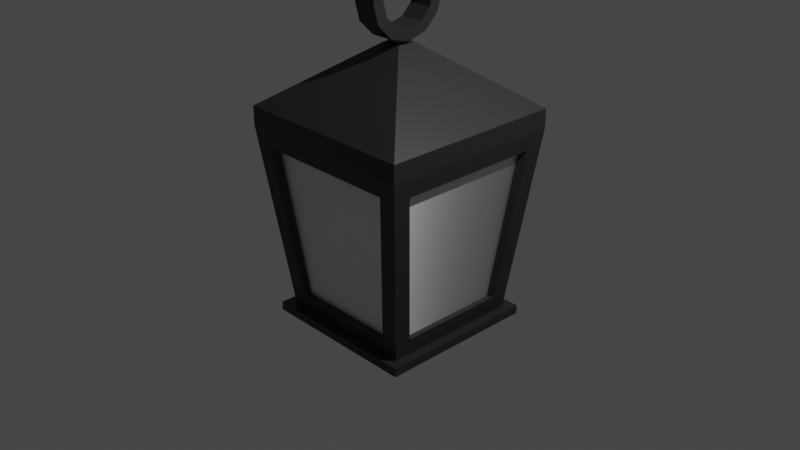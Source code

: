 # Source: lantyern.blend  (saved by Blender 2.93.21; exported with 4.5.12 LTS)
import bpy
from mathutils import Matrix  # noqa: F401  (used for matrix-valued properties, if any)

bpy.ops.wm.read_factory_settings(use_empty=True)
scene = bpy.context.scene
scene.name = 'Scene'

# ---- collections
col_collection = bpy.data.collections.new('Collection'); scene.collection.children.link(col_collection)

# ---- materials (node trees are filled in below, after node groups)
mat_material_002 = bpy.data.materials.new('Material.002')
mat_material_002.use_transparent_shadow = False
mat_material_001 = bpy.data.materials.new('Material.001')
mat_material_001.use_transparent_shadow = False

# ---- material node trees
mat_material_002.use_nodes = True; mat_material_002.node_tree.nodes.clear()
_N = mat_material_002.node_tree.nodes; _L = mat_material_002.node_tree.links
n0 = _N.new('ShaderNodeBsdfPrincipled'); n0.name = 'Principled BSDF'; n0.location = (10, 300)
n0.distribution = 'GGX'
n0.subsurface_method = 'BURLEY'
n0.inputs[0].default_value = (0.02365, 0.02365, 0.02365, 1.0)
n0.inputs[3].default_value = 1.45
n0.inputs[27].default_value = (0.0, 0.0, 0.0, 1.0)
n0.inputs[28].default_value = 1.0
n1 = _N.new('ShaderNodeOutputMaterial'); n1.name = 'Material Output'; n1.location = (300, 300)
_L.new(n0.outputs[0], n1.inputs[0])
n1.is_active_output = True
mat_material_001.use_nodes = True; mat_material_001.node_tree.nodes.clear()
_N = mat_material_001.node_tree.nodes; _L = mat_material_001.node_tree.links
n0 = _N.new('ShaderNodeOutputMaterial'); n0.name = 'Material Output'; n0.location = (300, 300)
n1 = _N.new('ShaderNodeBsdfAnisotropic'); n1.name = 'Anisotropic BSDF'; n1.location = (10, 300)
n1.distribution = 'GGX'
n1.inputs[0].default_value = (1.0, 1.0, 1.0, 1.0)
n1.inputs[2].default_value = 0.5
_L.new(n1.outputs[0], n0.inputs[0])
n0.is_active_output = True

# ---- world
world_world = bpy.data.worlds.new('World'); scene.world = world_world
world_world.use_nodes = True; world_world.node_tree.nodes.clear()
_N = world_world.node_tree.nodes; _L = world_world.node_tree.links
n0 = _N.new('ShaderNodeOutputWorld'); n0.name = 'World Output'; n0.location = (300, 300)
n1 = _N.new('ShaderNodeBackground'); n1.name = 'Background'; n1.location = (10, 300)
n1.inputs[0].default_value = (0.05088, 0.05088, 0.05088, 1.0)
_L.new(n1.outputs[0], n0.inputs[0])
n0.is_active_output = True
world_world.color = (0.05088, 0.05088, 0.05088)
world_world.use_sun_shadow = False
world_world.sun_shadow_jitter_overblur = 0.0

# ---- cameras
cam_camera = bpy.data.cameras.new('Camera')
cam_camera.clip_end = 100.0
cam_camera.ortho_scale = 7.314

# ---- lights
light_light = bpy.data.lights.new('Light', 'POINT')
light_light.transmission_factor = 0.0
light_light.energy = 1000.0
light_light.shadow_soft_size = 0.1
light_light.shadow_maximum_resolution = 0.006
light_light.use_absolute_resolution = True

# ---- meshes
me_cube_002 = bpy.data.meshes.new('Cube.002')
me_cube_002.from_pydata([(-0.765, -0.765, -1.0), (-1.0, -1.0, 1.0), (-0.765, 0.765, -1.0), (-1.0, 1.0, 1.0), (0.765, -0.765, -1.0), (1.0, -1.0, 1.0), (0.765, 0.765, -1.0), (1.0, 1.0, 1.0), (-0.7865, -0.6016, -0.8177), (-0.9786, -0.7938, 0.8177), (-0.9786, 0.7938, 0.8177), (-0.7865, 0.6016, -0.8177), (-0.6016, 0.7865, -0.8177), (-0.7938, 0.9786, 0.8177), (0.7938, 0.9786, 0.8177), (0.6016, 0.7865, -0.8177), (0.7865, 0.6016, -0.8177), (0.9786, 0.7938, 0.8177), (0.9786, -0.7938, 0.8177), (0.7865, -0.6016, -0.8177), (0.6016, -0.7865, -0.8177), (0.7938, -0.9786, 0.8177), (-0.7938, -0.9786, 0.8177), (-0.6016, -0.7865, -0.8177), (-0.7275, -0.5566, -0.8177), (-0.9053, -0.7343, 0.8177), (-0.7275, 0.5566, -0.8177), (-0.9053, 0.7343, 0.8177), (-0.7343, 0.9053, 0.8177), (-0.5566, 0.7275, -0.8177), (0.5566, 0.7275, -0.8177), (0.7343, 0.9053, 0.8177), (0.9053, 0.7343, 0.8177), (0.7275, 0.5566, -0.8177), (0.7275, -0.5566, -0.8177), (0.9053, -0.7343, 0.8177), (0.7343, -0.9053, 0.8177), (0.5566, -0.7275, -0.8177), (-0.5566, -0.7275, -0.8177), (-0.7343, -0.9053, 0.8177), (-1.0, -1.0, 1.201), (-1.0, 1.0, 1.201), (1.0, 1.0, 1.201), (1.0, -1.0, 1.201), (-0.1017, -0.1017, 1.854), (-0.1017, 0.1017, 1.854), (0.1017, 0.1017, 1.854), (0.1017, -0.1017, 1.854), (0.07718, 0.07718, 1.854), (-0.07718, 0.07718, 1.854), (-0.07718, -0.07718, 1.854), (0.07718, -0.07718, 1.854), (-0.07718, 0.07718, 1.921), (0.07718, 0.07718, 1.921), (0.07718, -0.07718, 1.921), (-0.07718, -0.07718, 1.921), (-0.765, 0.765, -1.082), (-0.765, -0.765, -1.082), (0.765, 0.765, -1.082), (0.765, -0.765, -1.082), (-0.06548, 0.06548, -1.486), (-0.06548, -0.06548, -1.486), (0.06548, 0.06548, -1.486), (0.06548, -0.06548, -1.486), (-0.004796, 0.004796, -1.806), (-0.004796, -0.004796, -1.806), (0.004796, 0.004796, -1.806), (0.004796, -0.004796, -1.806), (-0.8725, 0.8725, -0.9942), (-0.8725, -0.8725, -0.9942), (0.8725, 0.8725, -0.9942), (0.8725, -0.8725, -0.9942), (-0.8725, 0.8725, -1.088), (-0.8725, -0.8725, -1.088), (0.8725, 0.8725, -1.088), (0.8725, -0.8725, -1.088)], [], [(8, 9, 25, 24), (22, 23, 38, 39), (18, 19, 34, 35), (21, 22, 39, 36), (6, 4, 71, 70), (3, 1, 40, 41), (0, 1, 9, 8), (1, 3, 10, 9), (3, 2, 11, 10), (2, 0, 8, 11), (2, 3, 13, 12), (3, 7, 14, 13), (7, 6, 15, 14), (6, 2, 12, 15), (6, 7, 17, 16), (7, 5, 18, 17), (5, 4, 19, 18), (4, 6, 16, 19), (4, 5, 21, 20), (5, 1, 22, 21), (1, 0, 23, 22), (0, 4, 20, 23), (12, 13, 28, 29), (11, 8, 24, 26), (16, 17, 32, 33), (15, 12, 29, 30), (20, 21, 36, 37), (9, 10, 27, 25), (19, 16, 33, 34), (13, 14, 31, 28), (23, 20, 37, 38), (10, 11, 26, 27), (17, 18, 35, 32), (14, 15, 30, 31), (40, 43, 47, 44), (1, 5, 43, 40), (7, 3, 41, 42), (5, 7, 42, 43), (49, 50, 55, 52), (42, 41, 45, 46), (43, 42, 46, 47), (41, 40, 44, 45), (46, 45, 49, 48), (45, 44, 50, 49), (44, 47, 51, 50), (47, 46, 48, 51), (53, 52, 55, 54), (48, 49, 52, 53), (50, 51, 54, 55), (51, 48, 53, 54), (58, 59, 63, 62), (56, 57, 73, 72), (0, 2, 68, 69), (59, 58, 74, 75), (63, 61, 65, 67), (57, 56, 60, 61), (59, 57, 61, 63), (56, 58, 62, 60), (64, 66, 67, 65), (60, 62, 66, 64), (62, 63, 67, 66), (61, 60, 64, 65), (69, 68, 72, 73), (70, 71, 75, 74), (71, 69, 73, 75), (68, 70, 74, 72), (57, 59, 75, 73), (58, 56, 72, 74), (4, 0, 69, 71), (2, 6, 70, 68)])
_uv = me_cube_002.uv_layers.new(name='UVMap')
_uv.uv.foreach_set('vector', [0.3978, 0.02848, 0.6022, 0.02419, 0.6022, 0.02419, 0.3978, 0.02848, 0.6022, 0.9758, 0.3978, 0.9715, 0.3978, 0.9715, 0.6022, 0.9758, 0.6022, 0.7258, 0.3978, 0.7215, 0.3978, 0.7215, 0.6022, 0.7258, 0.6022, 0.7742, 0.6022, 0.9758, 0.6022, 0.9758, 0.6022, 0.7742, 0.375, 0.5, 0.375, 0.75, 0.375, 0.75, 0.375, 0.5, 0.625, 0.25, 0.625, 0.0, 0.625, 0.0, 0.625, 0.25, 0.375, 0.0, 0.625, 0.0, 0.6022, 0.02419, 0.3978, 0.02848, 0.625, 0.0, 0.625, 0.25, 0.6022, 0.2258, 0.6022, 0.02419, 0.625, 0.25, 0.375, 0.25, 0.3978, 0.2215, 0.6022, 0.2258, 0.375, 0.25, 0.375, 0.0, 0.3978, 0.02848, 0.3978, 0.2215, 0.375, 0.25, 0.625, 0.25, 0.6022, 0.2742, 0.3978, 0.2785, 0.625, 0.25, 0.625, 0.5, 0.6022, 0.4758, 0.6022, 0.2742, 0.625, 0.5, 0.375, 0.5, 0.3978, 0.4715, 0.6022, 0.4758, 0.375, 0.5, 0.375, 0.25, 0.3978, 0.2785, 0.3978, 0.4715, 0.375, 0.5, 0.625, 0.5, 0.6022, 0.5242, 0.3978, 0.5285, 0.625, 0.5, 0.625, 0.75, 0.6022, 0.7258, 0.6022, 0.5242, 0.625, 0.75, 0.375, 0.75, 0.3978, 0.7215, 0.6022, 0.7258, 0.375, 0.75, 0.375, 0.5, 0.3978, 0.5285, 0.3978, 0.7215, 0.375, 0.75, 0.625, 0.75, 0.6022, 0.7742, 0.3978, 0.7785, 0.625, 0.75, 0.625, 1.0, 0.6022, 0.9758, 0.6022, 0.7742, 0.625, 1.0, 0.375, 1.0, 0.3978, 0.9715, 0.6022, 0.9758, 0.375, 1.0, 0.375, 0.75, 0.3978, 0.7785, 0.3978, 0.9715, 0.3978, 0.2785, 0.6022, 0.2742, 0.6022, 0.2742, 0.3978, 0.2785, 0.3978, 0.2215, 0.3978, 0.02848, 0.3978, 0.02848, 0.3978, 0.2215, 0.3978, 0.5285, 0.6022, 0.5242, 0.6022, 0.5242, 0.3978, 0.5285, 0.3978, 0.4715, 0.3978, 0.2785, 0.3978, 0.2785, 0.3978, 0.4715, 0.3978, 0.7785, 0.6022, 0.7742, 0.6022, 0.7742, 0.3978, 0.7785, 0.6022, 0.02419, 0.6022, 0.2258, 0.6022, 0.2258, 0.6022, 0.02419, 0.3978, 0.7215, 0.3978, 0.5285, 0.3978, 0.5285, 0.3978, 0.7215, 0.6022, 0.2742, 0.6022, 0.4758, 0.6022, 0.4758, 0.6022, 0.2742, 0.3978, 0.9715, 0.3978, 0.7785, 0.3978, 0.7785, 0.3978, 0.9715, 0.6022, 0.2258, 0.3978, 0.2215, 0.3978, 0.2215, 0.6022, 0.2258, 0.6022, 0.5242, 0.6022, 0.7258, 0.6022, 0.7258, 0.6022, 0.5242, 0.6022, 0.4758, 0.3978, 0.4715, 0.3978, 0.4715, 0.6022, 0.4758, 0.625, 1.0, 0.625, 0.75, 0.625, 0.75, 0.625, 1.0, 0.625, 1.0, 0.625, 0.75, 0.625, 0.75, 0.625, 1.0, 0.625, 0.5, 0.625, 0.25, 0.625, 0.25, 0.625, 0.5, 0.625, 0.75, 0.625, 0.5, 0.625, 0.5, 0.625, 0.75, 0.8448, 0.5302, 0.8448, 0.7198, 0.8448, 0.7198, 0.8448, 0.5302, 0.625, 0.5, 0.625, 0.25, 0.625, 0.25, 0.625, 0.5, 0.625, 0.75, 0.625, 0.5, 0.625, 0.5, 0.625, 0.75, 0.625, 0.25, 0.625, 0.0, 0.625, 0.0, 0.625, 0.25, 0.625, 0.5, 0.875, 0.5, 0.8448, 0.5302, 0.6552, 0.5302, 0.875, 0.5, 0.875, 0.75, 0.8448, 0.7198, 0.8448, 0.5302, 0.875, 0.75, 0.625, 0.75, 0.6552, 0.7198, 0.8448, 0.7198, 0.625, 0.75, 0.625, 0.5, 0.6552, 0.5302, 0.6552, 0.7198, 0.6552, 0.5302, 0.8448, 0.5302, 0.8448, 0.7198, 0.6552, 0.7198, 0.6552, 0.5302, 0.8448, 0.5302, 0.8448, 0.5302, 0.6552, 0.5302, 0.8448, 0.7198, 0.6552, 0.7198, 0.6552, 0.7198, 0.8448, 0.7198, 0.6552, 0.7198, 0.6552, 0.5302, 0.6552, 0.5302, 0.6552, 0.7198, 0.375, 0.5, 0.375, 0.75, 0.375, 0.75, 0.375, 0.5, 0.375, 0.25, 0.375, 0.0, 0.375, 0.0, 0.375, 0.25, 0.375, 0.0, 0.375, 0.25, 0.375, 0.25, 0.375, 0.0, 0.375, 0.75, 0.375, 0.5, 0.375, 0.5, 0.375, 0.75, 0.375, 0.75, 0.375, 1.0, 0.375, 1.0, 0.375, 0.75, 0.375, 0.0, 0.375, 0.25, 0.375, 0.25, 0.375, 0.0, 0.375, 0.75, 0.375, 1.0, 0.375, 1.0, 0.375, 0.75, 0.375, 0.25, 0.375, 0.5, 0.375, 0.5, 0.375, 0.25, 0.125, 0.5, 0.375, 0.5, 0.375, 0.75, 0.125, 0.75, 0.375, 0.25, 0.375, 0.5, 0.375, 0.5, 0.375, 0.25, 0.375, 0.5, 0.375, 0.75, 0.375, 0.75, 0.375, 0.5, 0.375, 0.0, 0.375, 0.25, 0.375, 0.25, 0.375, 0.0, 0.375, 0.0, 0.375, 0.25, 0.375, 0.25, 0.375, 0.0, 0.375, 0.5, 0.375, 0.75, 0.375, 0.75, 0.375, 0.5, 0.375, 0.75, 0.375, 1.0, 0.375, 1.0, 0.375, 0.75, 0.375, 0.25, 0.375, 0.5, 0.375, 0.5, 0.375, 0.25, 0.375, 1.0, 0.375, 0.75, 0.375, 0.75, 0.375, 1.0, 0.375, 0.5, 0.375, 0.25, 0.375, 0.25, 0.375, 0.5, 0.375, 0.75, 0.375, 1.0, 0.375, 1.0, 0.375, 0.75, 0.375, 0.25, 0.375, 0.5, 0.375, 0.5, 0.375, 0.25])
me_cube_002.materials.append(mat_material_002)
me_cube_002.use_remesh_fix_poles = True
me_cube_002.use_remesh_preserve_attributes = False
me_cube_002.update()
me_cylinder = bpy.data.meshes.new('Cylinder')
me_cylinder.from_pydata([(0.0, 1.0, -1.0), (0.0, 1.0, 1.0), (0.5, 0.866, -1.0), (0.5, 0.866, 1.0), (0.866, 0.5, -1.0), (0.866, 0.5, 1.0), (1.0, -4.371e-08, -1.0), (1.0, -4.371e-08, 1.0), (0.866, -0.5, -1.0), (0.866, -0.5, 1.0), (0.5, -0.866, -1.0), (0.5, -0.866, 1.0), (-8.742e-08, -1.0, -1.0), (-8.742e-08, -1.0, 1.0), (-0.5, -0.866, -1.0), (-0.5, -0.866, 1.0), (-0.866, -0.5, -1.0), (-0.866, -0.5, 1.0), (-1.0, 1.192e-08, -1.0), (-1.0, 1.192e-08, 1.0), (-0.866, 0.5, -1.0), (-0.866, 0.5, 1.0), (-0.5, 0.866, -1.0), (-0.5, 0.866, 1.0), (0.3611, 0.6254, 1.0), (-1.121e-09, 0.7222, 1.0), (-0.3611, 0.6254, 1.0), (-0.6254, 0.3611, 1.0), (-0.7222, 6.277e-09, 1.0), (-0.6254, -0.3611, 1.0), (-0.3611, -0.6254, 1.0), (-7.065e-08, -0.7222, 1.0), (0.3611, -0.6254, 1.0), (0.6254, -0.3611, 1.0), (0.7222, -3.322e-08, 1.0), (0.6254, 0.3611, 1.0), (-1.121e-09, 0.7222, -1.0), (0.3611, 0.6254, -1.0), (0.6254, 0.3611, -1.0), (0.7222, -3.322e-08, -1.0), (0.6254, -0.3611, -1.0), (0.3611, -0.6254, -1.0), (-7.065e-08, -0.7222, -1.0), (-0.3611, -0.6254, -1.0), (-0.6254, -0.3611, -1.0), (-0.7222, 6.277e-09, -1.0), (-0.6254, 0.3611, -1.0), (-0.3611, 0.6254, -1.0)], [], [(0, 1, 3, 2), (2, 3, 5, 4), (4, 5, 7, 6), (6, 7, 9, 8), (8, 9, 11, 10), (10, 11, 13, 12), (12, 13, 15, 14), (14, 15, 17, 16), (16, 17, 19, 18), (18, 19, 21, 20), (20, 21, 23, 22), (22, 23, 1, 0), (3, 1, 25, 24), (1, 23, 26, 25), (23, 21, 27, 26), (21, 19, 28, 27), (19, 17, 29, 28), (17, 15, 30, 29), (15, 13, 31, 30), (13, 11, 32, 31), (11, 9, 33, 32), (9, 7, 34, 33), (7, 5, 35, 34), (5, 3, 24, 35), (0, 2, 37, 36), (2, 4, 38, 37), (4, 6, 39, 38), (6, 8, 40, 39), (8, 10, 41, 40), (10, 12, 42, 41), (12, 14, 43, 42), (14, 16, 44, 43), (16, 18, 45, 44), (18, 20, 46, 45), (20, 22, 47, 46), (22, 0, 36, 47), (24, 25, 36, 37), (25, 26, 47, 36), (26, 27, 46, 47), (27, 28, 45, 46), (28, 29, 44, 45), (29, 30, 43, 44), (30, 31, 42, 43), (31, 32, 41, 42), (32, 33, 40, 41), (33, 34, 39, 40), (34, 35, 38, 39), (35, 24, 37, 38)])
_uv = me_cylinder.uv_layers.new(name='UVMap')
_uv.uv.foreach_set('vector', [1.0, 0.5, 1.0, 1.0, 0.9167, 1.0, 0.9167, 0.5, 0.9167, 0.5, 0.9167, 1.0, 0.8333, 1.0, 0.8333, 0.5, 0.8333, 0.5, 0.8333, 1.0, 0.75, 1.0, 0.75, 0.5, 0.75, 0.5, 0.75, 1.0, 0.6667, 1.0, 0.6667, 0.5, 0.6667, 0.5, 0.6667, 1.0, 0.5833, 1.0, 0.5833, 0.5, 0.5833, 0.5, 0.5833, 1.0, 0.5, 1.0, 0.5, 0.5, 0.5, 0.5, 0.5, 1.0, 0.4167, 1.0, 0.4167, 0.5, 0.4167, 0.5, 0.4167, 1.0, 0.3333, 1.0, 0.3333, 0.5, 0.3333, 0.5, 0.3333, 1.0, 0.25, 1.0, 0.25, 0.5, 0.25, 0.5, 0.25, 1.0, 0.1667, 1.0, 0.1667, 0.5, 0.1667, 0.5, 0.1667, 1.0, 0.08333, 1.0, 0.08333, 0.5, 0.08333, 0.5, 0.08333, 1.0, 7.451e-08, 1.0, 7.451e-08, 0.5, 0.37, 0.4578, 0.25, 0.49, 0.25, 0.4575, 0.3538, 0.4297, 0.25, 0.49, 0.13, 0.4578, 0.1462, 0.4297, 0.25, 0.4575, 0.13, 0.4578, 0.04215, 0.37, 0.07028, 0.3538, 0.1462, 0.4297, 0.04215, 0.37, 0.01, 0.25, 0.04248, 0.25, 0.07028, 0.3538, 0.01, 0.25, 0.04215, 0.13, 0.07028, 0.1462, 0.04248, 0.25, 0.04215, 0.13, 0.13, 0.04215, 0.1462, 0.07028, 0.07028, 0.1462, 0.13, 0.04215, 0.25, 0.01, 0.25, 0.04248, 0.1462, 0.07028, 0.25, 0.01, 0.37, 0.04215, 0.3538, 0.07028, 0.25, 0.04248, 0.37, 0.04215, 0.4578, 0.13, 0.4297, 0.1462, 0.3538, 0.07028, 0.4578, 0.13, 0.49, 0.25, 0.4575, 0.25, 0.4297, 0.1462, 0.49, 0.25, 0.4578, 0.37, 0.4297, 0.3538, 0.4575, 0.25, 0.4578, 0.37, 0.37, 0.4578, 0.3538, 0.4297, 0.4297, 0.3538, 0.75, 0.49, 0.87, 0.4578, 0.8538, 0.4297, 0.75, 0.4575, 0.87, 0.4578, 0.9578, 0.37, 0.9297, 0.3538, 0.8538, 0.4297, 0.9578, 0.37, 0.99, 0.25, 0.9575, 0.25, 0.9297, 0.3538, 0.99, 0.25, 0.9578, 0.13, 0.9297, 0.1462, 0.9575, 0.25, 0.9578, 0.13, 0.87, 0.04215, 0.8538, 0.07028, 0.9297, 0.1462, 0.87, 0.04215, 0.75, 0.01, 0.75, 0.04248, 0.8538, 0.07028, 0.75, 0.01, 0.63, 0.04215, 0.6462, 0.07028, 0.75, 0.04248, 0.63, 0.04215, 0.5422, 0.13, 0.5703, 0.1462, 0.6462, 0.07028, 0.5422, 0.13, 0.51, 0.25, 0.5425, 0.25, 0.5703, 0.1462, 0.51, 0.25, 0.5422, 0.37, 0.5703, 0.3538, 0.5425, 0.25, 0.5422, 0.37, 0.63, 0.4578, 0.6462, 0.4297, 0.5703, 0.3538, 0.63, 0.4578, 0.75, 0.49, 0.75, 0.4575, 0.6462, 0.4297, 0.3538, 0.4297, 0.25, 0.4575, 0.75, 0.4575, 0.8538, 0.4297, 0.25, 0.4575, 0.1462, 0.4297, 0.6462, 0.4297, 0.75, 0.4575, 0.1462, 0.4297, 0.07028, 0.3538, 0.5703, 0.3538, 0.6462, 0.4297, 0.07028, 0.3538, 0.04248, 0.25, 0.5425, 0.25, 0.5703, 0.3538, 0.04248, 0.25, 0.07028, 0.1462, 0.5703, 0.1462, 0.5425, 0.25, 0.07028, 0.1462, 0.1462, 0.07028, 0.6462, 0.07028, 0.5703, 0.1462, 0.1462, 0.07028, 0.25, 0.04248, 0.75, 0.04248, 0.6462, 0.07028, 0.25, 0.04248, 0.3538, 0.07028, 0.8538, 0.07028, 0.75, 0.04248, 0.3538, 0.07028, 0.4297, 0.1462, 0.9297, 0.1462, 0.8538, 0.07028, 0.4297, 0.1462, 0.4575, 0.25, 0.9575, 0.25, 0.9297, 0.1462, 0.4575, 0.25, 0.4297, 0.3538, 0.9297, 0.3538, 0.9575, 0.25, 0.4297, 0.3538, 0.3538, 0.4297, 0.8538, 0.4297, 0.9297, 0.3538])
me_cylinder.materials.append(mat_material_002)
me_cylinder.use_remesh_fix_poles = True
me_cylinder.use_remesh_preserve_attributes = False
me_cylinder.update()
me_cube_003 = bpy.data.meshes.new('Cube.003')
me_cube_003.from_pydata([(-0.7275, -0.5566, -0.8177), (-0.9053, -0.7343, 0.8177), (-0.7275, 0.5566, -0.8177), (-0.9053, 0.7343, 0.8177), (-0.7343, 0.9053, 0.8177), (-0.5566, 0.7275, -0.8177), (0.5566, 0.7275, -0.8177), (0.7343, 0.9053, 0.8177), (0.9053, 0.7343, 0.8177), (0.7275, 0.5566, -0.8177), (0.7275, -0.5566, -0.8177), (0.9053, -0.7343, 0.8177), (0.7343, -0.9053, 0.8177), (0.5566, -0.7275, -0.8177), (-0.5566, -0.7275, -0.8177), (-0.7343, -0.9053, 0.8177)], [], [(0, 1, 3, 2), (5, 4, 7, 6), (9, 8, 11, 10), (13, 12, 15, 14)])
_uv = me_cube_003.uv_layers.new(name='UVMap')
_uv.uv.foreach_set('vector', [0.3978, 0.02848, 0.6022, 0.02419, 0.6022, 0.2258, 0.3978, 0.2215, 0.3978, 0.2785, 0.6022, 0.2742, 0.6022, 0.4758, 0.3978, 0.4715, 0.3978, 0.5285, 0.6022, 0.5242, 0.6022, 0.7258, 0.3978, 0.7215, 0.3978, 0.7785, 0.6022, 0.7742, 0.6022, 0.9758, 0.3978, 0.9715])
me_cube_003.materials.append(mat_material_001)
me_cube_003.use_remesh_fix_poles = True
me_cube_003.use_remesh_preserve_attributes = False
me_cube_003.update()

# ---- objects
ob_light = bpy.data.objects.new('Light', light_light)
ob_camera = bpy.data.objects.new('Camera', cam_camera)
ob_cube = bpy.data.objects.new('Cube', me_cube_002)
ob_cylinder = bpy.data.objects.new('Cylinder', me_cylinder)
ob_lantern_light = bpy.data.objects.new('lantern light', me_cube_003)

# ---- transforms, parenting, visibility, modifiers, constraints
ob_light.location = (4.076, 1.005, 5.904)
ob_light.rotation_euler = (0.6503, 0.05522, 1.866)
ob_light.lock_rotations_4d = False
ob_light.empty_display_type = 'ARROWS'
ob_light.color = (0.0, 0.0, 0.0, 0.0)
ob_light.lineart.crease_threshold = 0.0
ob_camera.location = (7.359, -6.926, 4.958)
ob_camera.rotation_euler = (1.109, 0.0, 0.8149)
ob_camera.lock_rotations_4d = False
ob_camera.empty_display_type = 'ARROWS'
ob_camera.color = (0.0, 0.0, 0.0, 0.0)
ob_camera.display_type = 'WIRE'
ob_camera.lineart.crease_threshold = 0.0
ob_cube.location = (0.0, 0.0, 0.0)
ob_cylinder.location = (0.0, 0.0, 2.319)
ob_cylinder.rotation_euler = (0.0, 1.561, 0.0)
ob_cylinder.scale = (0.4366, 0.4366, 0.129)
ob_lantern_light.location = (0.0, 0.0, 0.0)

# ---- collection membership
col_collection.objects.link(ob_light)
col_collection.objects.link(ob_camera)
col_collection.objects.link(ob_cube)
col_collection.objects.link(ob_cylinder)
col_collection.objects.link(ob_lantern_light)

# ---- scene / render settings (as saved in the file)
scene.camera = ob_camera
scene.frame_start = 1; scene.frame_end = 250; scene.frame_set(1)
scene.render.engine = 'BLENDER_EEVEE_NEXT'
scene.cycles.use_denoising = False
scene.cycles.samples = 128
scene.cycles.sampling_pattern = 'TABULATED_SOBOL'
scene.cycles.use_adaptive_sampling = False
scene.cycles.use_light_tree = False
scene.view_settings.view_transform = 'Filmic'
bpy.context.view_layer.update()

